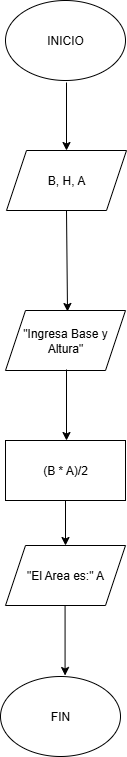

The diagram above was exported from draw.io. Its source (the exported page's mxGraphModel, read from the mxfile embedded in the PNG):
<mxGraphModel dx="906" dy="489" grid="1" gridSize="10" guides="1" tooltips="1" connect="1" arrows="1" fold="1" page="1" pageScale="1" pageWidth="827" pageHeight="1169" math="0" shadow="0">
  <root>
    <mxCell id="0" />
    <mxCell id="1" parent="0" />
    <mxCell id="Ev5naUeVD6Xy0nOhfDRq-1" value="INICIO" style="ellipse;whiteSpace=wrap;html=1;" vertex="1" parent="1">
      <mxGeometry x="350" y="40" width="120" height="80" as="geometry" />
    </mxCell>
    <mxCell id="Ev5naUeVD6Xy0nOhfDRq-2" value="" style="endArrow=classic;html=1;rounded=0;entryX=0.5;entryY=0;entryDx=0;entryDy=0;" edge="1" parent="1" target="Ev5naUeVD6Xy0nOhfDRq-18">
      <mxGeometry width="50" height="50" relative="1" as="geometry">
        <mxPoint x="411" y="122" as="sourcePoint" />
        <mxPoint x="411" y="182" as="targetPoint" />
      </mxGeometry>
    </mxCell>
    <mxCell id="Ev5naUeVD6Xy0nOhfDRq-4" value="" style="endArrow=classic;html=1;rounded=0;exitX=0.5;exitY=1;exitDx=0;exitDy=0;" edge="1" parent="1" source="Ev5naUeVD6Xy0nOhfDRq-18">
      <mxGeometry width="50" height="50" relative="1" as="geometry">
        <mxPoint x="412" y="261" as="sourcePoint" />
        <mxPoint x="412" y="351" as="targetPoint" />
      </mxGeometry>
    </mxCell>
    <mxCell id="Ev5naUeVD6Xy0nOhfDRq-7" value="&quot;Ingresa Base y Altura&quot;" style="shape=parallelogram;perimeter=parallelogramPerimeter;whiteSpace=wrap;html=1;fixedSize=1;" vertex="1" parent="1">
      <mxGeometry x="350" y="350" width="120" height="60" as="geometry" />
    </mxCell>
    <mxCell id="Ev5naUeVD6Xy0nOhfDRq-22" style="edgeStyle=orthogonalEdgeStyle;rounded=0;orthogonalLoop=1;jettySize=auto;html=1;entryX=0.5;entryY=0;entryDx=0;entryDy=0;" edge="1" parent="1" source="Ev5naUeVD6Xy0nOhfDRq-8" target="Ev5naUeVD6Xy0nOhfDRq-14">
      <mxGeometry relative="1" as="geometry" />
    </mxCell>
    <mxCell id="Ev5naUeVD6Xy0nOhfDRq-8" value="(B * A)/2" style="rounded=0;whiteSpace=wrap;html=1;" vertex="1" parent="1">
      <mxGeometry x="350" y="480" width="120" height="60" as="geometry" />
    </mxCell>
    <mxCell id="Ev5naUeVD6Xy0nOhfDRq-9" value="" style="endArrow=classic;html=1;rounded=0;" edge="1" parent="1">
      <mxGeometry width="50" height="50" relative="1" as="geometry">
        <mxPoint x="411" y="409" as="sourcePoint" />
        <mxPoint x="411" y="480" as="targetPoint" />
      </mxGeometry>
    </mxCell>
    <mxCell id="Ev5naUeVD6Xy0nOhfDRq-14" value="&quot;El Area es:&quot; A" style="shape=parallelogram;perimeter=parallelogramPerimeter;whiteSpace=wrap;html=1;fixedSize=1;" vertex="1" parent="1">
      <mxGeometry x="350" y="585" width="120" height="60" as="geometry" />
    </mxCell>
    <mxCell id="Ev5naUeVD6Xy0nOhfDRq-16" value="" style="endArrow=classic;html=1;rounded=0;" edge="1" parent="1">
      <mxGeometry width="50" height="50" relative="1" as="geometry">
        <mxPoint x="409.57" y="645" as="sourcePoint" />
        <mxPoint x="409.57" y="715" as="targetPoint" />
      </mxGeometry>
    </mxCell>
    <mxCell id="Ev5naUeVD6Xy0nOhfDRq-18" value="B, H, A" style="shape=parallelogram;perimeter=parallelogramPerimeter;whiteSpace=wrap;html=1;fixedSize=1;" vertex="1" parent="1">
      <mxGeometry x="351" y="190" width="120" height="60" as="geometry" />
    </mxCell>
    <mxCell id="Ev5naUeVD6Xy0nOhfDRq-26" value="FIN" style="ellipse;whiteSpace=wrap;html=1;" vertex="1" parent="1">
      <mxGeometry x="345" y="716" width="120" height="80" as="geometry" />
    </mxCell>
  </root>
</mxGraphModel>